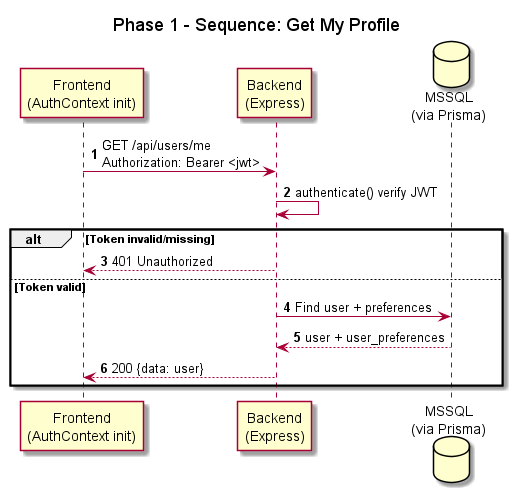

The diagram above was rendered by PlantUML. Its source (embedded in the PNG):
@startuml
title Phase 1 - Sequence: Get My Profile
autonumber
participant "Frontend\n(AuthContext init)" as FE
participant "Backend\n(Express)" as BE
database "MSSQL\n(via Prisma)" as DB

FE -> BE : GET /api/users/me\nAuthorization: Bearer <jwt>
BE -> BE : authenticate() verify JWT
alt Token invalid/missing
  BE --> FE : 401 Unauthorized
else Token valid
  BE -> DB : Find user + preferences
  DB --> BE : user + user_preferences
  BE --> FE : 200 {data: user}
end
@enduml